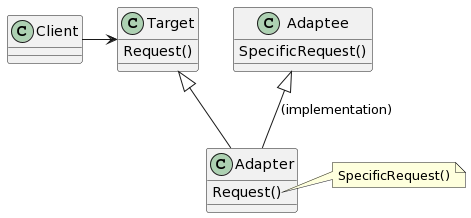

The diagram above was rendered by PlantUML. Its source (embedded in the PNG):
@startuml
class Target {
    Request()
    __
}
class Adaptee {
    SpecificRequest()
    __
}
class Adapter {
    Request()
    __
}

Client -> Target
Target <|-- Adapter
Adaptee <|-- Adapter : (implementation)

note right of Adapter::Request
SpecificRequest()
end note
@enduml